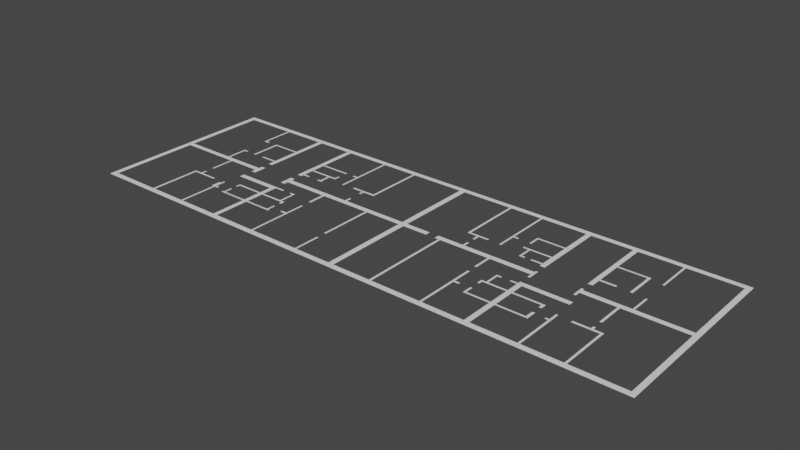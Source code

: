 # Source: hruschevka_00001.blend  (saved by Blender 2.93.21; exported with 4.5.12 LTS)
import bpy
from mathutils import Matrix  # noqa: F401  (used for matrix-valued properties, if any)

bpy.ops.wm.read_factory_settings(use_empty=True)
scene = bpy.context.scene
scene.name = 'Scene'

# ---- collections
col_collection = bpy.data.collections.new('Collection'); scene.collection.children.link(col_collection)

# ---- world
world_world = bpy.data.worlds.new('World'); scene.world = world_world
world_world.use_nodes = True; world_world.node_tree.nodes.clear()
_N = world_world.node_tree.nodes; _L = world_world.node_tree.links
n0 = _N.new('ShaderNodeOutputWorld'); n0.name = 'World Output'; n0.location = (300, 300)
n1 = _N.new('ShaderNodeBackground'); n1.name = 'Background'; n1.location = (10, 300)
n1.inputs[0].default_value = (0.05088, 0.05088, 0.05088, 1.0)
_L.new(n1.outputs[0], n0.inputs[0])
n0.is_active_output = True
world_world.color = (0.05088, 0.05088, 0.05088)
world_world.use_sun_shadow = False
world_world.sun_shadow_jitter_overblur = 0.0

# ---- meshes
me_004 = bpy.data.meshes.new('Плоскость.004')
me_004.from_pydata([(-18.62, 6.033, 0.0), (18.63, 6.033, 0.0), (-18.62, 6.38, 0.0), (18.63, 6.38, 0.0), (-18.97, 6.033, 0.0), (-18.97, 6.38, 0.0), (-18.62, 6.033, 0.0), (-18.97, 6.033, 0.0), (-18.62, -5.948, 0.0), (-18.97, -5.948, 0.0), (-18.62, -6.313, 0.0), (-18.97, -6.313, 0.0), (18.63, -5.948, 0.0), (18.63, -6.313, 0.0), (18.97, -5.948, 0.0), (18.97, -6.313, 0.0), (18.97, 6.033, 0.0), (18.97, 6.38, 0.0), (-0.1233, -6.313, 0.0), (-0.1285, -5.946, 0.0), (9.477, -6.313, 0.0), (9.477, -5.948, 0.0), (0.231, -5.946, 0.0), (0.2279, -6.313, 0.0), (-0.1338, 6.033, 0.0), (-0.1337, 6.38, 0.0), (0.2341, 6.033, 0.0), (0.2342, 6.38, 0.0), (-0.1338, 0.4107, 0.0), (0.2341, 0.4107, 0.0), (-0.1338, 0.06173, 0.0), (0.2341, 0.06173, 0.0), (1.914, 0.06173, 0.0), (1.914, 0.4107, 0.0), (2.556, 0.06173, 0.0), (2.556, 0.4107, 0.0), (9.145, 0.06173, 0.0), (9.145, 0.4107, 0.0), (9.296, 0.06173, 0.0), (9.296, 0.4107, 0.0), (9.145, -0.2723, 0.0), (9.296, -0.2723, 0.0), (9.145, 0.5418, 0.0), (9.296, 0.5418, 0.0), (-9.256, 0.4107, 0.0), (-9.256, 0.06173, 0.0), (-9.569, 0.4107, 0.0), (-9.569, 0.06173, 0.0), (-9.256, 0.6708, 0.0), (-9.569, 0.6708, 0.0), (-9.256, -0.2412, 0.0), (-9.569, -0.2412, 0.0), (2.815, 0.06173, 0.0), (2.815, 0.4107, 0.0), (2.963, 0.06173, 0.0), (2.963, 0.4107, 0.0), (6.276, 0.06173, 0.0), (6.276, 0.4107, 0.0), (6.417, 0.06173, 0.0), (6.417, 0.4107, 0.0), (2.815, -6.313, 0.0), (2.816, -5.945, 0.0), (2.964, -6.313, 0.0), (2.965, -5.945, 0.0), (6.275, -6.313, 0.0), (6.276, -5.947, 0.0), (6.414, -6.313, 0.0), (6.416, -5.947, 0.0), (9.146, -6.313, 0.0), (9.146, -5.948, 0.0), (6.276, 0.06173, 0.0), (6.417, 0.06173, 0.0), (6.276, -1.172, 0.0), (6.417, -1.172, 0.0), (6.276, -1.768, 0.0), (6.417, -1.768, 0.0), (9.477, -1.284, 0.0), (9.146, -1.284, 0.0), (9.146, -0.9559, 0.0), (11.52, -2.11, 0.0), (12.43, -1.284, 0.0), (12.43, -0.956, 0.0), (9.477, -3.647, 0.0), (9.146, -3.647, 0.0), (9.146, -3.773, 0.0), (9.477, -3.773, 0.0), (9.477, -2.241, 0.0), (9.146, -2.241, 0.0), (9.477, -2.11, 0.0), (9.146, -2.11, 0.0), (7.582, -3.647, 0.0), (7.582, -3.773, 0.0), (7.448, -3.647, 0.0), (7.448, -3.773, 0.0), (7.582, -3.104, 0.0), (7.448, -3.104, 0.0), (7.587, -2.241, 0.0), (7.587, -2.11, 0.0), (7.451, -2.241, 0.0), (7.451, -2.11, 0.0), (7.587, -2.497, 0.0), (7.451, -2.497, 0.0), (6.416, -3.237, 0.0), (6.276, -3.237, 0.0), (6.416, -3.094, 0.0), (6.276, -3.094, 0.0), (6.765, -3.237, 0.0), (6.765, -3.094, 0.0), (-8.815, 1.59, 0.0), (-8.815, 1.457, 0.0), (-9.256, 1.269, 0.0), (-9.569, 1.269, 0.0), (-9.256, 1.457, 0.0), (-9.569, 1.457, 0.0), (-9.256, 1.59, 0.0), (-9.569, 1.59, 0.0), (-9.256, 6.032, 0.0), (-9.569, 6.032, 0.0), (-9.568, 6.38, 0.0), (-9.257, 2.418, 0.0), (-9.257, 2.285, 0.0), (-9.255, 6.38, 0.0), (-8.041, 1.59, 0.0), (-8.041, 1.457, 0.0), (-7.862, 1.59, 0.0), (-7.862, 1.457, 0.0), (-7.725, 1.59, 0.0), (-7.725, 1.457, 0.0), (-7.661, 1.59, 0.0), (-7.661, 1.457, 0.0), (-7.862, 2.285, 0.0), (-7.725, 2.285, 0.0), (-7.862, 2.416, 0.0), (-7.725, 2.416, 0.0), (-7.379, 2.285, 0.0), (-7.379, 2.416, 0.0), (-7.252, 2.285, 0.0), (-7.252, 2.416, 0.0), (-7.379, 2.716, 0.0), (-7.252, 2.716, 0.0), (-9.256, 3.448, 0.0), (-9.569, 2.42, 0.0), (-9.569, 2.285, 0.0), (-9.569, 3.449, 0.0), (-9.569, 3.327, 0.0), (-9.256, 3.326, 0.0), (-7.255, 3.451, 0.0), (-7.255, 3.329, 0.0), (-6.693, 3.329, 0.0), (-6.693, 3.451, 0.0), (-6.376, 3.451, 0.0), (-6.376, 3.329, 0.0), (-6.251, 3.451, 0.0), (-6.251, 3.329, 0.0), (-6.376, 1.983, 0.0), (-6.251, 1.983, 0.0), (-6.376, 6.03, 0.0), (-6.251, 6.03, 0.0), (-6.376, 6.38, 0.0), (-3.901, 6.38, 0.0), (-3.902, 6.031, 0.0), (-6.251, 6.38, 0.0), (-3.76, 6.031, 0.0), (-3.759, 6.38, 0.0), (-3.902, 2.15, 0.0), (-3.76, 2.151, 0.0), (-3.902, 1.996, 0.0), (-3.76, 1.996, 0.0), (-4.561, 2.15, 0.0), (-4.561, 1.996, 0.0), (-4.686, 2.15, 0.0), (-4.686, 1.996, 0.0), (-5.469, 2.15, 0.0), (-5.469, 1.996, 0.0), (-4.561, 1.668, 0.0), (-4.686, 1.668, 0.0), (-4.689, 0.4107, 0.0), (-4.689, 0.06173, 0.0), (-4.557, 0.06173, 0.0), (-4.557, 0.4107, 0.0), (-4.689, 0.8472, 0.0), (-4.557, 0.8472, 0.0), (4.43, 0.4107, 0.0), (4.43, 0.06173, 0.0), (4.299, 0.4107, 0.0), (4.299, 0.06173, 0.0), (4.43, 0.8351, 0.0), (4.299, 0.8351, 0.0), (3.752, 6.033, 0.0), (3.752, 6.38, 0.0), (3.612, 6.38, 0.0), (3.612, 6.033, 0.0), (3.752, 1.924, 0.0), (3.612, 1.924, 0.0), (3.752, 1.787, 0.0), (3.612, 1.787, 0.0), (4.292, 1.924, 0.0), (4.292, 1.787, 0.0), (4.426, 1.924, 0.0), (4.426, 1.787, 0.0), (5.037, 1.924, 0.0), (5.037, 1.787, 0.0), (4.292, 1.35, 0.0), (4.426, 1.35, 0.0), (-9.509, -5.947, 0.0), (-9.507, -6.313, 0.0), (-9.203, -6.313, 0.0), (-9.206, -5.947, 0.0), (-9.509, -3.562, 0.0), (-9.206, -3.562, 0.0), (-9.509, -3.44, 0.0), (-9.206, -3.44, 0.0), (-9.509, -2.234, 0.0), (-9.206, -2.234, 0.0), (-9.509, -2.104, 0.0), (-9.206, -2.104, 0.0), (-9.509, -1.26, 0.0), (-9.206, -1.26, 0.0), (-9.206, -0.9201, 0.0), (-12.24, -1.26, 0.0), (-12.24, -0.9195, 0.0), (-9.206, -1.051, 0.0), (-8.585, -0.9201, 0.0), (-8.585, -1.051, 0.0), (-11.22, -2.234, 0.0), (-11.22, -2.104, 0.0), (-11.34, -2.234, 0.0), (-11.34, -2.104, 0.0), (-11.22, -2.441, 0.0), (-11.34, -2.441, 0.0), (-7.525, -2.234, 0.0), (-7.525, -2.104, 0.0), (-7.372, -2.234, 0.0), (-7.372, -2.104, 0.0), (-7.525, -2.442, 0.0), (-7.372, -2.442, 0.0), (-7.762, -2.234, 0.0), (-7.762, -2.104, 0.0), (-7.639, -2.234, 0.0), (-7.639, -2.104, 0.0), (-7.762, -1.052, 0.0), (-7.639, -1.052, 0.0), (-7.762, -0.9308, 0.0), (-7.639, -0.9308, 0.0), (-7.997, -1.052, 0.0), (-7.997, -0.9308, 0.0), (-7.523, -3.562, 0.0), (-7.523, -3.44, 0.0), (-7.403, -3.562, 0.0), (-7.403, -3.44, 0.0), (-7.316, -3.562, 0.0), (-7.316, -3.44, 0.0), (-7.523, -2.88, 0.0), (-7.403, -2.88, 0.0), (-11.22, -3.562, 0.0), (-11.22, -3.44, 0.0), (-11.34, -3.562, 0.0), (-11.34, -3.44, 0.0), (-11.43, -3.562, 0.0), (-11.43, -3.44, 0.0), (-11.22, -2.879, 0.0), (-11.34, -2.879, 0.0), (7.758, -2.11, 0.0), (7.758, -2.241, 0.0), (7.883, -2.241, 0.0), (7.883, -2.11, 0.0), (7.758, -1.26, 0.0), (7.883, -1.26, 0.0), (7.758, -1.137, 0.0), (7.883, -1.137, 0.0), (8.095, -1.26, 0.0), (8.095, -1.137, 0.0), (11.52, -2.501, 0.0), (9.146, -1.137, 0.0), (11.33, -2.11, 0.0), (9.146, -1.258, 0.0), (11.52, -2.241, 0.0), (11.33, -2.241, 0.0), (8.677, -1.137, 0.0), (8.677, -1.258, 0.0), (11.33, -2.501, 0.0), (11.33, -3.647, 0.0), (11.33, -3.773, 0.0), (11.51, -3.647, 0.0), (11.51, -3.773, 0.0), (11.33, -3.085, 0.0), (11.51, -3.085, 0.0), (5.962, 6.033, 0.0), (5.962, 6.38, 0.0), (5.838, 6.38, 0.0), (5.838, 6.033, 0.0), (8.972, 6.033, 0.0), (8.972, 6.38, 0.0), (9.299, 6.033, 0.0), (9.3, 6.38, 0.0), (12.01, 6.033, 0.0), (12.01, 6.38, 0.0), (12.31, 6.033, 0.0), (12.31, 6.38, 0.0), (15.12, 6.033, 0.0), (15.12, 6.38, 0.0), (15.24, 6.033, 0.0), (15.24, 6.38, 0.0), (12.39, -6.313, 0.0), (12.39, -5.948, 0.0), (12.53, -6.313, 0.0), (12.53, -5.948, 0.0), (15.05, -6.313, 0.0), (15.05, -5.948, 0.0), (15.19, -6.313, 0.0), (15.19, -5.948, 0.0), (18.97, 0.4052, 0.0), (18.63, 0.4052, 0.0), (18.63, 0.07054, 0.0), (18.97, 0.07054, 0.0), (-15.09, -5.948, 0.0), (-15.09, -6.313, 0.0), (-14.94, -6.313, 0.0), (-14.94, -5.948, 0.0), (-12.43, -6.313, 0.0), (-12.44, -5.948, 0.0), (-12.31, -6.313, 0.0), (-12.31, -5.948, 0.0), (-18.97, 0.07412, 0.0), (-18.62, 0.07412, 0.0), (-18.62, 0.4018, 0.0), (-18.97, 0.4018, 0.0), (-15.18, 6.38, 0.0), (-15.18, 6.033, 0.0), (-15.06, 6.033, 0.0), (-15.06, 6.38, 0.0), (-12.23, 6.032, 0.0), (-12.22, 6.38, 0.0), (-11.93, 6.032, 0.0), (-11.93, 6.38, 0.0), (-6.256, -6.312, 0.0), (-6.255, -5.946, 0.0), (-6.13, -6.314, 0.0), (-6.129, -5.948, 0.0), (-2.708, -6.312, 0.0), (-2.709, -5.946, 0.0), (-2.585, -6.314, 0.0), (-2.585, -5.947, 0.0), (-6.264, 0.4107, 0.0), (-6.264, 0.06173, 0.0), (-6.096, 0.06173, 0.0), (-6.096, 0.4107, 0.0), (-2.717, 0.06173, 0.0), (-2.717, 0.4106, 0.0), (-2.583, 0.06173, 0.0), (-2.583, 0.4106, 0.0), (12.39, -3.241, 0.0), (12.53, -3.241, 0.0), (12.39, -3.115, 0.0), (12.53, -3.115, 0.0), (12.39, -2.521, 0.0), (12.53, -2.521, 0.0), (12.17, -3.241, 0.0), (12.17, -3.115, 0.0), (15.05, -2.677, 0.0), (15.19, -2.677, 0.0), (15.05, -2.524, 0.0), (15.19, -2.524, 0.0), (14.59, -2.677, 0.0), (14.59, -2.524, 0.0), (14.44, -2.677, 0.0), (14.44, -2.524, 0.0), (13.37, -2.677, 0.0), (13.37, -2.524, 0.0), (14.59, -2.314, 0.0), (14.44, -2.314, 0.0), (15.24, 0.4052, 0.0), (15.24, 0.07054, 0.0), (15.12, 0.4052, 0.0), (15.12, 0.07054, 0.0), (14.59, 0.4052, 0.0), (14.59, 0.07054, 0.0), (14.44, 0.4052, 0.0), (14.44, 0.07054, 0.0), (12.17, 0.4052, 0.0), (12.17, 0.07054, 0.0), (12.01, 0.4052, 0.0), (12.01, 0.07054, 0.0), (12.17, 0.5496, 0.0), (12.01, 0.5496, 0.0), (12.17, -0.2791, 0.0), (12.01, -0.2791, 0.0), (15.24, 1.759, 0.0), (15.12, 1.759, 0.0), (14.59, -1.727, 0.0), (14.44, -1.727, 0.0), (15.12, 3.564, 0.0), (15.24, 3.564, 0.0), (12.01, 3.839, 0.0), (12.31, 3.839, 0.0), (12.01, 3.712, 0.0), (12.31, 3.712, 0.0), (12.01, 1.969, 0.0), (12.31, 1.969, 0.0), (12.01, 1.819, 0.0), (12.31, 1.819, 0.0), (12.01, 1.16, 0.0), (12.31, 1.16, 0.0), (13.33, 1.969, 0.0), (13.33, 1.819, 0.0), (14.17, 3.839, 0.0), (14.17, 3.712, 0.0), (14.33, 3.839, 0.0), (14.33, 3.712, 0.0), (14.17, 1.812, 0.0), (14.33, 1.812, 0.0), (5.962, 3.121, 0.0), (5.838, 3.121, 0.0), (5.962, 2.998, 0.0), (5.838, 2.998, 0.0), (5.962, 1.787, 0.0), (5.838, 1.787, 0.0), (6.286, 3.121, 0.0), (6.286, 2.998, 0.0), (8.972, 3.832, 0.0), (9.299, 3.832, 0.0), (8.972, 3.708, 0.0), (9.299, 3.708, 0.0), (8.972, 2.44, 0.0), (9.299, 2.44, 0.0), (8.972, 2.319, 0.0), (9.299, 2.319, 0.0), (8.972, 1.496, 0.0), (9.299, 1.496, 0.0), (8.972, 1.371, 0.0), (9.299, 1.371, 0.0), (8.972, 1.165, 0.0), (9.299, 1.165, 0.0), (7.586, 2.44, 0.0), (7.586, 2.319, 0.0), (7.465, 2.44, 0.0), (7.465, 2.319, 0.0), (7.079, 2.44, 0.0), (7.079, 2.319, 0.0), (7.586, 1.498, 0.0), (7.465, 1.498, 0.0), (7.586, 1.375, 0.0), (7.465, 1.375, 0.0), (7.82, 1.498, 0.0), (7.82, 1.375, 0.0), (8.228, 1.496, 0.0), (8.228, 1.371, 0.0), (7.2, 3.832, 0.0), (7.2, 3.708, 0.0), (7.079, 3.832, 0.0), (7.079, 3.708, 0.0), (7.2, 2.996, 0.0), (7.079, 2.996, 0.0), (-2.717, -3.544, 0.0), (-2.583, -3.544, 0.0), (-2.709, -4.146, 0.0), (-2.585, -4.147, 0.0), (-6.264, -1.144, 0.0), (-6.096, -1.144, 0.0), (-6.255, -3.205, 0.0), (-6.129, -3.207, 0.0), (-6.255, -3.061, 0.0), (-6.129, -3.062, 0.0), (-6.255, -1.786, 0.0), (-6.129, -1.788, 0.0), (-6.639, -3.205, 0.0), (-6.639, -3.061, 0.0), (-12.44, -3.325, 0.0), (-12.31, -3.325, 0.0), (-12.07, -3.176, 0.0), (-12.31, -3.176, 0.0), (-12.44, -2.703, 0.0), (-12.31, -2.703, 0.0), (-12.44, -2.465, 0.0), (-12.31, -2.465, 0.0), (-12.58, -3.325, 0.0), (-12.07, -3.325, 0.0), (-12.58, -2.703, 0.0), (-15.09, -2.593, 0.0), (-14.94, -2.593, 0.0), (-15.09, -2.468, 0.0), (-14.94, -2.468, 0.0), (-14.56, -2.593, 0.0), (-14.56, -2.468, 0.0), (-14.44, -2.593, 0.0), (-14.44, -2.468, 0.0), (-13.26, -2.593, 0.0), (-13.26, -2.468, 0.0), (-14.56, -2.109, 0.0), (-14.44, -2.109, 0.0), (-15.15, 0.07412, 0.0), (-15.15, 0.4018, 0.0), (-15.03, 0.07412, 0.0), (-15.03, 0.4018, 0.0), (-14.56, 0.07412, 0.0), (-14.56, 0.4018, 0.0), (-14.44, 0.07412, 0.0), (-14.44, 0.4018, 0.0), (-12.23, 0.07412, 0.0), (-12.23, 0.4018, 0.0), (-11.93, 0.07412, 0.0), (-11.93, 0.4018, 0.0), (-12.23, 0.6691, 0.0), (-11.93, 0.6691, 0.0), (-12.23, -0.2438, 0.0), (-11.93, -0.2438, 0.0), (-14.56, -1.521, 0.0), (-14.44, -1.521, 0.0), (-15.15, 1.756, 0.0), (-15.03, 1.756, 0.0), (-15.15, 1.88, 0.0), (-15.03, 1.88, 0.0), (-14.8, 1.756, 0.0), (-14.8, 1.88, 0.0), (-15.18, 3.86, 0.0), (-15.06, 3.86, 0.0), (-15.18, 3.739, 0.0), (-15.06, 3.739, 0.0), (-14.79, 3.86, 0.0), (-14.79, 3.739, 0.0), (-12.23, 3.861, 0.0), (-11.93, 3.861, 0.0), (-12.23, 3.739, 0.0), (-11.93, 3.739, 0.0), (-12.23, 1.882, 0.0), (-11.93, 1.882, 0.0), (-12.23, 1.76, 0.0), (-11.93, 1.76, 0.0), (-12.23, 1.285, 0.0), (-11.93, 1.285, 0.0), (-13.35, 1.882, 0.0), (-13.35, 1.76, 0.0), (-14.0, 3.861, 0.0), (-14.0, 3.739, 0.0), (-14.14, 3.861, 0.0), (-14.14, 3.739, 0.0), (-14.0, 1.757, 0.0), (-14.14, 1.757, 0.0)], [], [(301, 1, 3, 302), (0, 2, 5, 4), (0, 4, 7, 6), (324, 323, 9, 8), (8, 9, 11, 10), (310, 309, 13, 12), (12, 13, 15, 14), (312, 311, 16, 1), (3, 1, 16, 17), (342, 341, 18, 19), (69, 68, 20, 21), (19, 18, 23, 22), (162, 24, 25, 163), (24, 26, 27, 25), (26, 24, 28, 29), (29, 28, 30, 31), (31, 30, 19, 22), (29, 31, 32, 33), (59, 58, 36, 37), (37, 36, 38, 39), (38, 36, 40, 41), (37, 39, 43, 42), (344, 343, 44, 45), (45, 44, 46, 47), (46, 44, 48, 49), (45, 47, 51, 50), (35, 34, 52, 53), (53, 52, 54, 55), (182, 183, 56, 57), (57, 56, 58, 59), (22, 23, 60, 61), (61, 60, 62, 63), (63, 62, 64, 65), (65, 64, 66, 67), (67, 66, 68, 69), (54, 52, 61, 63), (58, 56, 70, 71), (71, 70, 72, 73), (102, 103, 65, 67), (89, 88, 76, 77), (82, 85, 282, 281), (88, 86, 277, 274), (84, 85, 82, 83), (69, 21, 85, 84), (83, 82, 86, 87), (87, 86, 88, 89), (84, 83, 90, 91), (91, 90, 92, 93), (92, 90, 94, 95), (263, 262, 97, 96), (96, 97, 99, 98), (96, 98, 101, 100), (104, 105, 103, 102), (75, 74, 105, 104), (104, 102, 106, 107), (114, 112, 109, 108), (130, 132, 119, 120), (111, 110, 112, 113), (113, 112, 114, 115), (143, 140, 116, 117), (333, 117, 118, 334), (117, 116, 121, 118), (133, 131, 134, 135), (122, 123, 125, 124), (124, 125, 127, 126), (126, 127, 129, 128), (124, 126, 131, 130), (130, 131, 133, 132), (135, 134, 136, 137), (135, 137, 139, 138), (142, 120, 119, 141), (115, 114, 120, 142), (144, 145, 140, 143), (141, 119, 145, 144), (140, 145, 147, 146), (151, 150, 149, 148), (153, 151, 154, 155), (150, 151, 153, 152), (150, 152, 157, 156), (116, 156, 158, 121), (156, 157, 161, 158), (157, 160, 159, 161), (160, 162, 163, 159), (162, 160, 164, 165), (165, 164, 166, 167), (166, 164, 168, 169), (169, 168, 170, 171), (171, 170, 172, 173), (169, 171, 175, 174), (178, 179, 176, 177), (347, 348, 179, 178), (176, 179, 181, 180), (184, 185, 183, 182), (55, 54, 185, 184), (184, 182, 186, 187), (191, 188, 189, 190), (26, 191, 190, 27), (188, 191, 193, 192), (192, 193, 195, 194), (192, 194, 197, 196), (196, 197, 199, 198), (198, 199, 201, 200), (199, 197, 202, 203), (322, 321, 205, 204), (204, 205, 206, 207), (204, 207, 209, 208), (208, 209, 211, 210), (210, 211, 213, 212), (212, 213, 215, 214), (214, 215, 217, 216), (218, 221, 223, 222), (216, 217, 221, 218, 220, 219), (212, 214, 225, 224), (224, 225, 227, 226), (224, 226, 229, 228), (239, 238, 230, 231), (231, 230, 232, 233), (232, 230, 234, 235), (215, 213, 236, 237), (237, 236, 238, 239), (237, 239, 241, 240), (240, 241, 243, 242), (240, 242, 245, 244), (211, 209, 246, 247), (247, 246, 248, 249), (249, 248, 250, 251), (247, 249, 253, 252), (208, 210, 255, 254), (254, 255, 257, 256), (256, 257, 259, 258), (257, 255, 260, 261), (264, 265, 262, 263), (87, 89, 265, 264), (262, 265, 267, 266), (266, 267, 269, 268), (269, 267, 270, 271), (276, 277, 280, 272), (281, 282, 284, 283), (77, 76, 80, 81, 78, 273, 275), (274, 277, 276, 79), (275, 273, 278, 279), (281, 283, 286, 285), (290, 287, 288, 289), (188, 290, 289, 189), (287, 291, 292, 288), (291, 293, 294, 292), (293, 295, 296, 294), (295, 297, 298, 296), (297, 299, 300, 298), (299, 301, 302, 300), (21, 20, 303, 304), (304, 303, 305, 306), (306, 305, 307, 308), (308, 307, 309, 310), (313, 314, 311, 312), (12, 14, 314, 313), (8, 10, 316, 315), (315, 316, 317, 318), (318, 317, 319, 320), (320, 319, 321, 322), (325, 326, 323, 324), (6, 7, 326, 325), (0, 328, 327, 2), (328, 329, 330, 327), (329, 331, 332, 330), (331, 333, 334, 332), (207, 206, 335, 336), (336, 335, 337, 338), (338, 337, 339, 340), (340, 339, 341, 342), (345, 346, 343, 344), (177, 176, 346, 345), (349, 350, 348, 347), (30, 28, 350, 349), (304, 306, 352, 351), (351, 352, 354, 353), (353, 354, 356, 355), (351, 353, 358, 357), (308, 310, 360, 359), (359, 360, 362, 361), (359, 361, 364, 363), (363, 364, 366, 365), (365, 366, 368, 367), (366, 364, 369, 370), (313, 312, 371, 372), (372, 371, 373, 374), (374, 373, 375, 376), (376, 375, 377, 378), (378, 377, 379, 380), (380, 379, 381, 382), (381, 379, 383, 384), (380, 382, 386, 385), (373, 371, 387, 388), (376, 378, 390, 389), (301, 299, 391, 392), (297, 295, 393, 394), (394, 393, 395, 396), (396, 395, 397, 398), (398, 397, 399, 400), (400, 399, 401, 402), (398, 400, 404, 403), (394, 396, 406, 405), (405, 406, 408, 407), (408, 406, 409, 410), (287, 290, 412, 411), (411, 412, 414, 413), (413, 414, 416, 415), (411, 413, 418, 417), (293, 291, 419, 420), (420, 419, 421, 422), (422, 421, 423, 424), (424, 423, 425, 426), (426, 425, 427, 428), (428, 427, 429, 430), (430, 429, 431, 432), (425, 423, 433, 434), (434, 433, 435, 436), (436, 435, 437, 438), (434, 436, 440, 439), (439, 440, 442, 441), (439, 441, 444, 443), (429, 427, 445, 446), (421, 419, 447, 448), (448, 447, 449, 450), (448, 450, 452, 451), (349, 347, 453, 454), (340, 342, 456, 455), (345, 344, 457, 458), (336, 338, 460, 459), (459, 460, 462, 461), (461, 462, 464, 463), (459, 461, 466, 465), (320, 322, 468, 467), (315, 318, 479, 478), (478, 479, 481, 480), (471, 472, 474, 473), (467, 468, 470, 472, 471, 477, 475), (470, 468, 476, 469), (481, 479, 482, 483), (483, 482, 484, 485), (485, 484, 486, 487), (483, 485, 489, 488), (325, 324, 490, 491), (491, 490, 492, 493), (493, 492, 494, 495), (495, 494, 496, 497), (497, 496, 498, 499), (499, 498, 500, 501), (499, 501, 503, 502), (500, 498, 504, 505), (496, 494, 506, 507), (491, 493, 509, 508), (508, 509, 511, 510), (511, 509, 512, 513), (329, 328, 514, 515), (515, 514, 516, 517), (515, 517, 519, 518), (333, 331, 520, 521), (521, 520, 522, 523), (523, 522, 524, 525), (525, 524, 526, 527), (527, 526, 528, 529), (526, 524, 530, 531), (522, 520, 532, 533), (533, 532, 534, 535), (533, 535, 537, 536)])
_uv = me_004.uv_layers.new(name='UVКарта')
_uv.uv.foreach_set('vector', [0.952, 0.0, 1.0, 0.0, 1.0, 1.0, 0.952, 1.0, 0.0, 0.0, 0.0, 1.0, 0.0, 1.0, 0.0, 0.0, 0.0, 0.0, 0.0, 0.0, 0.0, 0.0, 0.0, 0.0, 0.0, 0.0, 0.0, 0.0, 0.0, 0.0, 0.0, 0.0, 0.0, 0.0, 0.0, 0.0, 0.0, 0.0, 0.0, 0.0, 0.0, 0.0, 0.0, 0.0, 0.0, 0.0, 0.0, 0.0, 0.0, 0.0, 0.0, 0.0, 0.0, 0.0, 0.0, 0.0, 0.0, 0.0, 0.0, 0.0, 0.0, 0.0, 0.0, 0.0, 1.0, 1.0, 1.0, 0.0, 1.0, 0.0, 1.0, 1.0, 0.0, 0.0, 0.0, 0.0, 0.0, 0.0, 0.0, 0.0, 0.0, 0.0, 0.0, 0.0, 0.0, 0.0, 0.0, 0.0, 0.0, 0.0, 0.0, 0.0, 0.0, 0.0, 0.0, 0.0, 0.399, 0.0, 0.4963, 0.0, 0.4963, 1.0, 0.399, 1.0, 0.4963, 0.0, 0.5062, 0.0, 0.5062, 1.0, 0.4963, 1.0, 0.5062, 0.0, 0.4963, 0.0, 0.4963, 0.0, 0.5062, 0.0, 0.5062, 0.0, 0.4963, 0.0, 0.4963, 0.0, 0.5062, 0.0, 0.5062, 0.0, 0.4963, 0.0, 0.4963, 0.0, 0.5062, 0.0, 0.5062, 0.0, 0.5062, 0.0, 0.5062, 0.0, 0.5062, 0.0, 0.5062, 0.0, 0.5062, 0.0, 0.5062, 0.0, 0.5062, 0.0, 0.5062, 0.0, 0.5062, 0.0, 0.5062, 0.0, 0.5062, 0.0, 0.5062, 0.0, 0.5062, 0.0, 0.5062, 0.0, 0.5062, 0.0, 0.5062, 0.0, 0.5062, 0.0, 0.5062, 0.0, 0.5062, 0.0, 0.4963, 0.0, 0.4963, 0.0, 0.4963, 0.0, 0.4963, 0.0, 0.4963, 0.0, 0.4963, 0.0, 0.4963, 0.0, 0.4963, 0.0, 0.4963, 0.0, 0.4963, 0.0, 0.4963, 0.0, 0.4963, 0.0, 0.4963, 0.0, 0.4963, 0.0, 0.4963, 0.0, 0.4963, 0.0, 0.5062, 0.0, 0.5062, 0.0, 0.5062, 0.0, 0.5062, 0.0, 0.5062, 0.0, 0.5062, 0.0, 0.5062, 0.0, 0.5062, 0.0, 0.5062, 0.0, 0.5062, 0.0, 0.5062, 0.0, 0.5062, 0.0, 0.5062, 0.0, 0.5062, 0.0, 0.5062, 0.0, 0.5062, 0.0, 0.0, 0.0, 0.0, 0.0, 0.0, 0.0, 0.0, 0.0, 0.0, 0.0, 0.0, 0.0, 0.0, 0.0, 0.0, 0.0, 0.0, 0.0, 0.0, 0.0, 0.0, 0.0, 0.0, 0.0, 0.0, 0.0, 0.0, 0.0, 0.0, 0.0, 0.0, 0.0, 0.0, 0.0, 0.0, 0.0, 0.0, 0.0, 0.0, 0.0, 0.5062, 0.0, 0.5062, 0.0, 0.5062, 0.0, 0.5062, 0.0, 0.5062, 0.0, 0.5062, 0.0, 0.5062, 0.0, 0.5062, 0.0, 0.5062, 0.0, 0.5062, 0.0, 0.5062, 0.0, 0.5062, 0.0, 0.5062, 0.0, 0.5062, 0.0, 0.5062, 0.0, 0.5062, 0.0, 0.0, 0.0, 0.0, 0.0, 0.0, 0.0, 0.0, 0.0, 0.0, 0.0, 0.0, 0.0, 0.0, 0.0, 0.0, 0.0, 0.0, 0.0, 0.0, 0.0, 0.0, 0.0, 0.0, 0.0, 0.0, 0.0, 0.0, 0.0, 0.0, 0.0, 0.0, 0.0, 0.0, 0.0, 0.0, 0.0, 0.0, 0.0, 0.0, 0.0, 0.0, 0.0, 0.0, 0.0, 0.0, 0.0, 0.0, 0.0, 0.0, 0.0, 0.0, 0.0, 0.0, 0.0, 0.0, 0.0, 0.0, 0.0, 0.0, 0.0, 0.0, 0.0, 0.0, 0.0, 0.0, 0.0, 0.0, 0.0, 0.0, 0.0, 0.0, 0.0, 0.0, 0.0, 0.0, 0.0, 0.0, 0.0, 0.0, 0.0, 0.0, 0.0, 0.0, 0.0, 0.0, 0.0, 0.0, 0.0, 0.0, 0.0, 0.0, 0.0, 0.0, 0.0, 0.0, 0.0, 0.0, 0.0, 0.0, 0.0, 0.0, 0.0, 0.0, 0.0, 0.5062, 0.0, 0.5062, 0.0, 0.5062, 0.0, 0.5062, 0.0, 0.5062, 0.0, 0.5062, 0.0, 0.5062, 0.0, 0.5062, 0.0, 0.5062, 0.0, 0.5062, 0.0, 0.5062, 0.0, 0.5062, 0.0, 0.4963, 0.0, 0.4963, 0.0, 0.4963, 0.0, 0.4963, 0.0, 0.4963, 0.0, 0.4963, 0.0, 0.4963, 0.0, 0.4963, 0.0, 0.4963, 0.0, 0.4963, 0.0, 0.4963, 0.0, 0.4963, 0.0, 0.4963, 0.0, 0.4963, 0.0, 0.4963, 0.0, 0.4963, 0.0, 0.4963, 0.0, 0.4963, 0.0, 0.4963, 0.0, 0.4963, 0.0, 0.1804, 0.0, 0.243, 0.0, 0.243, 1.0, 0.1804, 1.0, 0.243, 0.0, 0.2516, 0.0, 0.2516, 1.0, 0.243, 1.0, 0.4963, 0.0, 0.4963, 0.0, 0.4963, 0.0, 0.4963, 0.0, 0.4963, 0.0, 0.4963, 0.0, 0.4963, 0.0, 0.4963, 0.0, 0.4963, 0.0, 0.4963, 0.0, 0.4963, 0.0, 0.4963, 0.0, 0.4963, 0.0, 0.4963, 0.0, 0.4963, 0.0, 0.4963, 0.0, 0.4963, 0.0, 0.4963, 0.0, 0.4963, 0.0, 0.4963, 0.0, 0.4963, 0.0, 0.4963, 0.0, 0.4963, 0.0, 0.4963, 0.0, 0.4963, 0.0, 0.4963, 0.0, 0.4963, 0.0, 0.4963, 0.0, 0.4963, 0.0, 0.4963, 0.0, 0.4963, 0.0, 0.4963, 0.0, 0.4963, 0.0, 0.4963, 0.0, 0.4963, 0.0, 0.4963, 0.0, 0.4963, 0.0, 0.4963, 0.0, 0.4963, 0.0, 0.4963, 0.0, 0.4963, 0.0, 0.4963, 0.0, 0.4963, 0.0, 0.4963, 0.0, 0.4963, 0.0, 0.4963, 0.0, 0.4963, 0.0, 0.4963, 0.0, 0.4963, 0.0, 0.4963, 0.0, 0.4963, 0.0, 0.4963, 0.0, 0.4963, 0.0, 0.4963, 0.0, 0.4963, 0.0, 0.4963, 0.0, 0.4963, 0.0, 0.4963, 0.0, 0.4963, 0.0, 0.4963, 0.0, 0.4963, 0.0, 0.4963, 0.0, 0.4963, 0.0, 0.4963, 0.0, 0.4963, 0.0, 0.4963, 0.0, 0.4963, 0.0, 0.4963, 0.0, 0.2516, 0.0, 0.3287, 0.0, 0.3287, 1.0, 0.2516, 1.0, 0.3287, 0.0, 0.3321, 0.0, 0.3321, 1.0, 0.3287, 1.0, 0.3321, 0.0, 0.3951, 0.0, 0.3951, 1.0, 0.3321, 1.0, 0.3951, 0.0, 0.399, 0.0, 0.399, 1.0, 0.3951, 1.0, 0.399, 0.0, 0.3951, 0.0, 0.3951, 0.0, 0.399, 0.0, 0.399, 0.0, 0.3951, 0.0, 0.3951, 0.0, 0.399, 0.0, 0.3951, 0.0, 0.3951, 0.0, 0.3951, 0.0, 0.3951, 0.0, 0.3951, 0.0, 0.3951, 0.0, 0.3951, 0.0, 0.3951, 0.0, 0.3951, 0.0, 0.3951, 0.0, 0.3951, 0.0, 0.3951, 0.0, 0.3951, 0.0, 0.3951, 0.0, 0.3951, 0.0, 0.3951, 0.0, 0.4963, 0.0, 0.4963, 0.0, 0.4963, 0.0, 0.4963, 0.0, 0.4963, 0.0, 0.4963, 0.0, 0.4963, 0.0, 0.4963, 0.0, 0.4963, 0.0, 0.4963, 0.0, 0.4963, 0.0, 0.4963, 0.0, 0.5062, 0.0, 0.5062, 0.0, 0.5062, 0.0, 0.5062, 0.0, 0.5062, 0.0, 0.5062, 0.0, 0.5062, 0.0, 0.5062, 0.0, 0.5062, 0.0, 0.5062, 0.0, 0.5062, 0.0, 0.5062, 0.0, 0.5754, 0.0, 0.597, 0.0, 0.597, 1.0, 0.5754, 1.0, 0.5062, 0.0, 0.5754, 0.0, 0.5754, 1.0, 0.5062, 1.0, 0.597, 0.0, 0.5754, 0.0, 0.5754, 0.0, 0.597, 0.0, 0.597, 0.0, 0.5754, 0.0, 0.5754, 0.0, 0.597, 0.0, 0.597, 0.0, 0.597, 0.0, 0.597, 0.0, 0.597, 0.0, 0.597, 0.0, 0.597, 0.0, 0.597, 0.0, 0.597, 0.0, 0.597, 0.0, 0.597, 0.0, 0.597, 0.0, 0.597, 0.0, 0.597, 0.0, 0.597, 0.0, 0.597, 0.0, 0.597, 0.0, 0.0, 0.0, 0.0, 0.0, 0.0, 0.0, 0.0, 0.0, 0.0, 0.0, 0.0, 0.0, 0.0, 0.0, 0.0, 0.0, 0.0, 0.0, 0.0, 0.0, 0.0, 0.0, 0.0, 0.0, 0.0, 0.0, 0.0, 0.0, 0.0, 0.0, 0.0, 0.0, 0.0, 0.0, 0.0, 0.0, 0.0, 0.0, 0.0, 0.0, 0.0, 0.0, 0.0, 0.0, 0.0, 0.0, 0.0, 0.0, 0.0, 0.0, 0.0, 0.0, 0.0, 0.0, 0.0, 0.0, 0.0, 0.0, 0.0, 0.0, 0.0, 0.0, 0.0, 0.0, 0.0, 0.0, 0.0, 0.0, 0.0, 0.0, 0.0, 0.0, 0.0, 0.0, 0.0, 0.0, 0.0, 0.0, 0.0, 0.0, 0.0, 0.0, 0.0, 0.0, 0.0, 0.0, 0.0, 0.0, 0.0, 0.0, 0.0, 0.0, 0.0, 0.0, 0.0, 0.0, 0.0, 0.0, 0.0, 0.0, 0.0, 0.0, 0.0, 0.0, 0.0, 0.0, 0.0, 0.0, 0.0, 0.0, 0.0, 0.0, 0.0, 0.0, 0.0, 0.0, 0.0, 0.0, 0.0, 0.0, 0.0, 0.0, 0.0, 0.0, 0.0, 0.0, 0.0, 0.0, 0.0, 0.0, 0.0, 0.0, 0.0, 0.0, 0.0, 0.0, 0.0, 0.0, 0.0, 0.0, 0.0, 0.0, 0.0, 0.0, 0.0, 0.0, 0.0, 0.0, 0.0, 0.0, 0.0, 0.0, 0.0, 0.0, 0.0, 0.0, 0.0, 0.0, 0.0, 0.0, 0.0, 0.0, 0.0, 0.0, 0.0, 0.0, 0.0, 0.0, 0.0, 0.0, 0.0, 0.0, 0.0, 0.0, 0.0, 0.0, 0.0, 0.0, 0.0, 0.0, 0.0, 0.0, 0.0, 0.0, 0.0, 0.0, 0.0, 0.0, 0.0, 0.0, 0.0, 0.0, 0.0, 0.0, 0.0, 0.0, 0.0, 0.0, 0.0, 0.0, 0.0, 0.0, 0.0, 0.0, 0.0, 0.0, 0.0, 0.0, 0.0, 0.0, 0.0, 0.0, 0.0, 0.0, 0.0, 0.0, 0.0, 0.0, 0.0, 0.0, 0.0, 0.0, 0.0, 0.0, 0.0, 0.0, 0.0, 0.0, 0.0, 0.0, 0.0, 0.0, 0.0, 0.0, 0.0, 0.0, 0.0, 0.0, 0.0, 0.0, 0.0, 0.0, 0.0, 0.0, 0.0, 0.0, 0.0, 0.0, 0.0, 0.0, 0.0, 0.0, 0.0, 0.0, 0.0, 0.0, 0.0, 0.0, 0.0, 0.0, 0.0, 0.0, 0.0, 0.0, 0.0, 0.0, 0.0, 0.0, 0.0, 0.0, 0.0, 0.0, 0.0, 0.0, 0.0, 0.0, 0.0, 0.0, 0.0, 0.0, 0.0, 0.0, 0.0, 0.0, 0.0, 0.0, 0.0, 0.0, 0.0, 0.0, 0.0, 0.0, 0.0, 0.0, 0.0, 0.0, 0.0, 0.0, 0.0, 0.0, 0.0, 0.0, 0.0, 0.0, 0.0, 0.0, 0.0, 0.0, 0.0, 0.0, 0.0, 0.0, 0.0, 0.0, 0.0, 0.0, 0.0, 0.0, 0.0, 0.0, 0.0, 0.0, 0.6536, 0.0, 0.6571, 0.0, 0.6571, 1.0, 0.6536, 1.0, 0.597, 0.0, 0.6536, 0.0, 0.6536, 1.0, 0.597, 1.0, 0.6571, 0.0, 0.7384, 0.0, 0.7384, 1.0, 0.6571, 1.0, 0.7384, 0.0, 0.7476, 0.0, 0.7476, 1.0, 0.7384, 1.0, 0.7476, 0.0, 0.8208, 0.0, 0.8208, 1.0, 0.7476, 1.0, 0.8208, 0.0, 0.9104, 0.0, 0.9104, 1.0, 0.8208, 1.0, 0.9104, 0.0, 0.9501, 0.0, 0.9501, 1.0, 0.9104, 1.0, 0.9501, 0.0, 0.952, 0.0, 0.952, 1.0, 0.9501, 1.0, 0.0, 0.0, 0.0, 0.0, 0.0, 0.0, 0.0, 0.0, 0.0, 0.0, 0.0, 0.0, 0.0, 0.0, 0.0, 0.0, 0.0, 0.0, 0.0, 0.0, 0.0, 0.0, 0.0, 0.0, 0.0, 0.0, 0.0, 0.0, 0.0, 0.0, 0.0, 0.0, 0.0, 0.0, 0.0, 0.0, 0.0, 0.0, 0.0, 0.0, 0.0, 0.0, 0.0, 0.0, 0.0, 0.0, 0.0, 0.0, 0.0, 0.0, 0.0, 0.0, 0.0, 0.0, 0.0, 0.0, 0.0, 0.0, 0.0, 0.0, 0.0, 0.0, 0.0, 0.0, 0.0, 0.0, 0.0, 0.0, 0.0, 0.0, 0.0, 0.0, 0.0, 0.0, 0.0, 0.0, 0.0, 0.0, 0.0, 0.0, 0.0, 0.0, 0.0, 0.0, 0.0, 0.0, 0.0, 0.0, 0.0, 0.0, 0.0, 0.0, 0.0, 0.0, 0.0, 0.0, 0.0, 0.0, 0.09197, 0.0, 0.09197, 1.0, 0.0, 1.0, 0.09197, 0.0, 0.09644, 0.0, 0.09644, 1.0, 0.09197, 1.0, 0.09644, 0.0, 0.1704, 0.0, 0.1704, 1.0, 0.09644, 1.0, 0.1704, 0.0, 0.1804, 0.0, 0.1804, 1.0, 0.1704, 1.0, 0.0, 0.0, 0.0, 0.0, 0.0, 0.0, 0.0, 0.0, 0.0, 0.0, 0.0, 0.0, 0.0, 0.0, 0.0, 0.0, 0.0, 0.0, 0.0, 0.0, 0.0, 0.0, 0.0, 0.0, 0.0, 0.0, 0.0, 0.0, 0.0, 0.0, 0.0, 0.0, 0.4963, 0.0, 0.4963, 0.0, 0.4963, 0.0, 0.4963, 0.0, 0.4963, 0.0, 0.4963, 0.0, 0.4963, 0.0, 0.4963, 0.0, 0.4963, 0.0, 0.4963, 0.0, 0.4963, 0.0, 0.4963, 0.0, 0.4963, 0.0, 0.4963, 0.0, 0.4963, 0.0, 0.4963, 0.0, 0.0, 0.0, 0.0, 0.0, 0.0, 0.0, 0.0, 0.0, 0.0, 0.0, 0.0, 0.0, 0.0, 0.0, 0.0, 0.0, 0.0, 0.0, 0.0, 0.0, 0.0, 0.0, 0.0, 0.0, 0.0, 0.0, 0.0, 0.0, 0.0, 0.0, 0.0, 0.0, 0.0, 0.0, 0.0, 0.0, 0.0, 0.0, 0.0, 0.0, 0.0, 0.0, 0.0, 0.0, 0.0, 0.0, 0.0, 0.0, 0.0, 0.0, 0.0, 0.0, 0.0, 0.0, 0.0, 0.0, 0.0, 0.0, 0.0, 0.0, 0.0, 0.0, 0.0, 0.0, 0.0, 0.0, 0.0, 0.0, 0.0, 0.0, 0.0, 0.0, 0.0, 0.0, 0.0, 0.0, 0.0, 0.0, 0.0, 0.0, 0.0, 0.0, 0.0, 0.0, 0.0, 0.0, 0.0, 0.0, 0.0, 0.0, 0.0, 0.0, 0.0, 0.0, 0.0, 0.0, 0.0, 0.0, 0.0, 0.0, 0.0, 0.0, 0.0, 0.0, 0.0, 0.0, 0.0, 0.0, 0.0, 0.0, 0.0, 0.0, 0.0, 0.0, 0.0, 0.0, 0.0, 0.0, 0.0, 0.0, 0.0, 0.0, 0.0, 0.0, 0.0, 0.0, 0.0, 0.0, 0.0, 0.0, 0.0, 0.0, 0.0, 0.0, 0.0, 0.0, 0.0, 0.0, 0.0, 0.0, 0.0, 0.0, 0.0, 0.0, 0.0, 0.0, 0.0, 0.0, 0.0, 0.0, 0.0, 0.0, 0.0, 0.0, 0.0, 0.0, 0.0, 0.0, 0.0, 0.0, 0.952, 0.0, 0.9501, 0.0, 0.9501, 0.0, 0.952, 0.0, 0.9104, 0.0, 0.8208, 0.0, 0.8208, 0.0, 0.9104, 0.0, 0.9104, 0.0, 0.8208, 0.0, 0.8208, 0.0, 0.9104, 0.0, 0.9104, 0.0, 0.8208, 0.0, 0.8208, 0.0, 0.9104, 0.0, 0.9104, 0.0, 0.8208, 0.0, 0.8208, 0.0, 0.9104, 0.0, 0.9104, 0.0, 0.8208, 0.0, 0.8208, 0.0, 0.9104, 0.0, 0.9104, 0.0, 0.9104, 0.0, 0.9104, 0.0, 0.9104, 0.0, 0.9104, 0.0, 0.9104, 0.0, 0.9104, 0.0, 0.9104, 0.0, 0.9104, 0.0, 0.9104, 0.0, 0.9104, 0.0, 0.9104, 0.0, 0.9104, 0.0, 0.9104, 0.0, 0.9104, 0.0, 0.9104, 0.0, 0.6571, 0.0, 0.6536, 0.0, 0.6536, 0.0, 0.6571, 0.0, 0.6571, 0.0, 0.6536, 0.0, 0.6536, 0.0, 0.6571, 0.0, 0.6571, 0.0, 0.6536, 0.0, 0.6536, 0.0, 0.6571, 0.0, 0.6571, 0.0, 0.6571, 0.0, 0.6571, 0.0, 0.6571, 0.0, 0.7476, 0.0, 0.7384, 0.0, 0.7384, 0.0, 0.7476, 0.0, 0.7476, 0.0, 0.7384, 0.0, 0.7384, 0.0, 0.7476, 0.0, 0.7476, 0.0, 0.7384, 0.0, 0.7384, 0.0, 0.7476, 0.0, 0.7476, 0.0, 0.7384, 0.0, 0.7384, 0.0, 0.7476, 0.0, 0.7476, 0.0, 0.7384, 0.0, 0.7384, 0.0, 0.7476, 0.0, 0.7476, 0.0, 0.7384, 0.0, 0.7384, 0.0, 0.7476, 0.0, 0.7476, 0.0, 0.7384, 0.0, 0.7384, 0.0, 0.7476, 0.0, 0.7384, 0.0, 0.7384, 0.0, 0.7384, 0.0, 0.7384, 0.0, 0.7384, 0.0, 0.7384, 0.0, 0.7384, 0.0, 0.7384, 0.0, 0.7384, 0.0, 0.7384, 0.0, 0.7384, 0.0, 0.7384, 0.0, 0.7384, 0.0, 0.7384, 0.0, 0.7384, 0.0, 0.7384, 0.0, 0.7384, 0.0, 0.7384, 0.0, 0.7384, 0.0, 0.7384, 0.0, 0.7384, 0.0, 0.7384, 0.0, 0.7384, 0.0, 0.7384, 0.0, 0.7384, 0.0, 0.7384, 0.0, 0.7384, 0.0, 0.7384, 0.0, 0.7384, 0.0, 0.7384, 0.0, 0.7384, 0.0, 0.7384, 0.0, 0.7384, 0.0, 0.7384, 0.0, 0.7384, 0.0, 0.7384, 0.0, 0.7384, 0.0, 0.7384, 0.0, 0.7384, 0.0, 0.7384, 0.0, 0.4963, 0.0, 0.4963, 0.0, 0.4963, 0.0, 0.4963, 0.0, 0.0, 0.0, 0.0, 0.0, 0.0, 0.0, 0.0, 0.0, 0.4963, 0.0, 0.4963, 0.0, 0.4963, 0.0, 0.4963, 0.0, 0.0, 0.0, 0.0, 0.0, 0.0, 0.0, 0.0, 0.0, 0.0, 0.0, 0.0, 0.0, 0.0, 0.0, 0.0, 0.0, 0.0, 0.0, 0.0, 0.0, 0.0, 0.0, 0.0, 0.0, 0.0, 0.0, 0.0, 0.0, 0.0, 0.0, 0.0, 0.0, 0.0, 0.0, 0.0, 0.0, 0.0, 0.0, 0.0, 0.0, 0.0, 0.0, 0.0, 0.0, 0.0, 0.0, 0.0, 0.0, 0.0, 0.0, 0.0, 0.0, 0.0, 0.0, 0.0, 0.0, 0.0, 0.0, 0.0, 0.0, 0.0, 0.0, 0.0, 0.0, 0.0, 0.0, 0.0, 0.0, 0.0, 0.0, 0.0, 0.0, 0.0, 0.0, 0.0, 0.0, 0.0, 0.0, 0.0, 0.0, 0.0, 0.0, 0.0, 0.0, 0.0, 0.0, 0.0, 0.0, 0.0, 0.0, 0.0, 0.0, 0.0, 0.0, 0.0, 0.0, 0.0, 0.0, 0.0, 0.0, 0.0, 0.0, 0.0, 0.0, 0.0, 0.0, 0.0, 0.0, 0.0, 0.0, 0.0, 0.0, 0.0, 0.0, 0.0, 0.0, 0.0, 0.0, 0.0, 0.0, 0.0, 0.0, 0.0, 0.0, 0.0, 0.0, 0.0, 0.0, 0.0, 0.0, 0.0, 0.0, 0.0, 0.0, 0.0, 0.0, 0.0, 0.0, 0.0, 0.0, 0.0, 0.0, 0.0, 0.0, 0.0, 0.0, 0.0, 0.0, 0.0, 0.0, 0.0, 0.0, 0.0, 0.0, 0.0, 0.0, 0.0, 0.0, 0.0, 0.0, 0.0, 0.0, 0.0, 0.0, 0.0, 0.0, 0.0, 0.0, 0.0, 0.0, 0.0, 0.0, 0.0, 0.0, 0.0, 0.0, 0.0, 0.0, 0.0, 0.0, 0.0, 0.0, 0.0, 0.0, 0.0, 0.0, 0.0, 0.0, 0.0, 0.0, 0.0, 0.0, 0.0, 0.0, 0.0, 0.0, 0.0, 0.0, 0.0, 0.0, 0.0, 0.0, 0.0, 0.0, 0.0, 0.0, 0.0, 0.0, 0.0, 0.0, 0.0, 0.0, 0.0, 0.0, 0.09644, 0.0, 0.09197, 0.0, 0.09197, 0.0, 0.09644, 0.0, 0.09644, 0.0, 0.09197, 0.0, 0.09197, 0.0, 0.09644, 0.0, 0.09644, 0.0, 0.09644, 0.0, 0.09644, 0.0, 0.09644, 0.0, 0.1804, 0.0, 0.1704, 0.0, 0.1704, 0.0, 0.1804, 0.0, 0.1804, 0.0, 0.1704, 0.0, 0.1704, 0.0, 0.1804, 0.0, 0.1804, 0.0, 0.1704, 0.0, 0.1704, 0.0, 0.1804, 0.0, 0.1804, 0.0, 0.1704, 0.0, 0.1704, 0.0, 0.1804, 0.0, 0.1804, 0.0, 0.1704, 0.0, 0.1704, 0.0, 0.1804, 0.0, 0.1704, 0.0, 0.1704, 0.0, 0.1704, 0.0, 0.1704, 0.0, 0.1704, 0.0, 0.1704, 0.0, 0.1704, 0.0, 0.1704, 0.0, 0.1704, 0.0, 0.1704, 0.0, 0.1704, 0.0, 0.1704, 0.0, 0.1704, 0.0, 0.1704, 0.0, 0.1704, 0.0, 0.1704, 0.0])
me_004.use_remesh_fix_poles = True
me_004.use_remesh_preserve_attributes = False
me_004.update()

# ---- objects
ob_x = bpy.data.objects.new('Пустышка', None)
ob_x_1 = bpy.data.objects.new('Плоскость', me_004)

# ---- transforms, parenting, visibility, modifiers, constraints
ob_x.location = (0.0, 0.0, 0.0)
ob_x.scale = (20.0, 20.0, 20.0)
ob_x.empty_display_type = 'IMAGE'
ob_x.empty_display_size = 5.0
ob_x_1.location = (0.0, 0.0, 0.0)
ob_x_1.scale = (2.63, 2.63, 2.63)

# ---- collection membership
col_collection.objects.link(ob_x)
col_collection.objects.link(ob_x_1)

# ---- scene / render settings (as saved in the file)
scene.frame_start = 1; scene.frame_end = 250; scene.frame_set(1)
scene.render.engine = 'BLENDER_EEVEE_NEXT'
scene.cycles.use_denoising = False
scene.cycles.samples = 128
scene.cycles.sampling_pattern = 'TABULATED_SOBOL'
scene.cycles.use_adaptive_sampling = False
scene.cycles.use_light_tree = False
scene.view_settings.view_transform = 'Filmic'
bpy.context.view_layer.update()

# ---- added for rendering (the .blend has no active camera and no usable light): camera, sun
cam_auto = bpy.data.cameras.new('AutoCamera')
cam_auto.lens = 50.0
cam_auto.sensor_width = 36.0
cam_auto.clip_end = 1708.76
ob_auto_camera = bpy.data.objects.new('AutoCamera', cam_auto)
scene.collection.objects.link(ob_auto_camera)
ob_auto_camera.location = (97.3709, -116.752, 77.8926)
ob_auto_camera.rotation_euler = (1.09748, -7.21219e-08, 0.694738)
scene.camera = ob_auto_camera
light_auto_sun = bpy.data.lights.new('AutoSun', 'SUN')
light_auto_sun.energy = 3.0
light_auto_sun.angle = 0.0523599
ob_auto_sun = bpy.data.objects.new('AutoSun', light_auto_sun)
scene.collection.objects.link(ob_auto_sun)
ob_auto_sun.rotation_euler = (0.872665, 0.174533, 0.523599)
bpy.context.view_layer.update()
